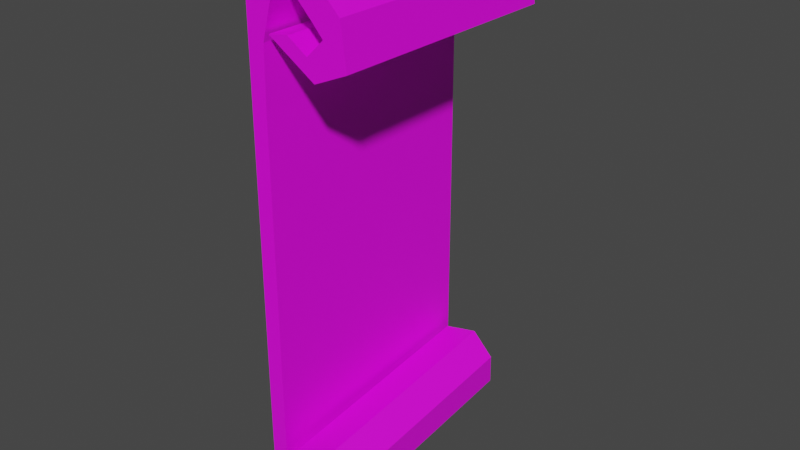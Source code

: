 # Source: ScrollWest.blend  (saved by Blender 2.81.16; exported with 4.5.12 LTS)
import bpy
from mathutils import Matrix  # noqa: F401  (used for matrix-valued properties, if any)

bpy.ops.wm.read_factory_settings(use_empty=True)
scene = bpy.context.scene
scene.name = 'Scene'

# ---- collections
col_collection = bpy.data.collections.new('Collection'); scene.collection.children.link(col_collection)

# ---- images (referenced by path relative to the original .blend; pixels are not part of the script)
import os
ASSET_DIR = os.environ.get("B2B_ASSET_DIR", "")  # directory of the original .blend (textures are referenced by path, not embedded)
HERE = os.path.dirname(os.path.abspath(__file__))  # packed textures are extracted next to this script under _unpacked/

def load_image(name, relpath, width, height, colorspace="sRGB"):
    """Load a texture the original file referenced (path relative to the .blend, or extracted next to this script)."""
    p = next((c for c in (os.path.join(HERE, relpath), os.path.join(ASSET_DIR, relpath)) if relpath and os.path.exists(c)), "")
    if p:
        img = bpy.data.images.load(p, check_existing=True)
        img.name = name
    else:  # same state as the original file: an image datablock whose file is absent (Cycles renders it pink)
        img = bpy.data.images.new(name, width, height)
        img.source = "FILE"
        img.filepath = "//" + (relpath or name)
    img.colorspace_settings.name = colorspace
    return img
img_t_nesw_psd = load_image('T_NESW.psd', 'T_NESW.psd', 1024, 1024, 'sRGB')

# ---- materials (node trees are filled in below, after node groups)
mat_material_001 = bpy.data.materials.new('Material.001')
mat_material_001.use_transparent_shadow = False

# ---- material node trees
mat_material_001.use_nodes = True; mat_material_001.node_tree.nodes.clear()
_N = mat_material_001.node_tree.nodes; _L = mat_material_001.node_tree.links
n0 = _N.new('ShaderNodeOutputMaterial'); n0.name = 'Material Output'; n0.location = (300, 300)
n1 = _N.new('ShaderNodeBsdfPrincipled'); n1.name = 'Principled BSDF'; n1.location = (10, 300)
n1.distribution = 'GGX'
n1.subsurface_method = 'BURLEY'
n1.inputs[3].default_value = 1.45
n1.inputs[27].default_value = (0.0, 0.0, 0.0, 1.0)
n1.inputs[28].default_value = 1.0
n2 = _N.new('ShaderNodeTexImage'); n2.name = 'Image Texture'; n2.location = (-389, 237)
n2.image = img_t_nesw_psd
_L.new(n1.outputs[0], n0.inputs[0])
_L.new(n2.outputs[0], n1.inputs[0])
n0.is_active_output = True

# ---- world
world_world = bpy.data.worlds.new('World'); scene.world = world_world
world_world.use_nodes = True; world_world.node_tree.nodes.clear()
_N = world_world.node_tree.nodes; _L = world_world.node_tree.links
n0 = _N.new('ShaderNodeOutputWorld'); n0.name = 'World Output'; n0.location = (300, 300)
n1 = _N.new('ShaderNodeBackground'); n1.name = 'Background'; n1.location = (10, 300)
n1.inputs[0].default_value = (0.05088, 0.05088, 0.05088, 1.0)
_L.new(n1.outputs[0], n0.inputs[0])
n0.is_active_output = True
world_world.color = (0.05088, 0.05088, 0.05088)
world_world.use_sun_shadow = False
world_world.sun_shadow_jitter_overblur = 0.0

# ---- meshes
me_cube_002 = bpy.data.meshes.new('Cube.002')
me_cube_002.from_pydata([(-0.9999, -1.0, -1.32), (-0.9442, -1.0, 1.329), (-0.9999, 1.0, -1.32), (-0.9442, 1.0, 1.329), (0.9999, -1.0, -1.291), (0.9442, -1.0, 0.6706), (0.9999, 1.0, -1.291), (0.9442, 1.0, 0.6706), (-0.9671, 1.0, -2.144), (-0.9671, -1.0, -2.144), (1.03, 1.0, -2.031), (1.03, -1.0, -2.031), (0.2285, 1.0, -2.27), (0.2285, -1.0, -2.27), (2.219, 1.0, -2.072), (2.219, -1.0, -2.072), (1.89, 1.0, -2.334), (1.89, -1.0, -2.334), (3.869, 1.0, -2.048), (3.869, -1.0, -2.048), (5.006, 0.9793, -2.127), (5.491, -0.9098, -2.278), (4.521, 0.9566, -1.913), (5.006, -0.9325, -2.065), (8.289, 0.9616, -1.918), (8.774, -0.9275, -2.07), (5.734, 0.954, -1.875), (6.22, -0.935, -2.027), (8.479, 0.9384, -1.692), (8.964, -0.9507, -1.844), (5.934, 0.9506, -1.839), (6.419, -0.9385, -1.991), (6.038, 0.9169, -1.512), (6.524, -0.9722, -1.664), (5.054, 0.937, -1.718), (5.54, -0.9521, -1.87), (1.836, 0.9178, -1.57), (2.322, -0.9713, -1.722), (2.767, 0.9333, -1.709), (3.253, -0.9557, -1.861), (-0.498, -1.0, 1.645), (-0.498, 1.0, 1.645), (1.072, 1.0, 1.077), (1.072, -1.0, 1.077), (3.28, -1.0, 1.693), (3.28, 1.0, 1.693), (2.629, 1.0, 1.412), (2.629, -1.0, 1.412), (6.937, -1.0, 1.554), (6.937, 1.0, 1.554), (4.03, 1.0, 1.475), (4.03, -1.0, 1.475), (10.74, -1.0, 1.326), (10.74, 1.0, 1.326), (7.385, 1.0, 1.269), (7.385, -1.0, 1.269), (11.4, -1.0, 1.025), (11.4, 1.0, 1.025), (8.654, 1.0, 1.184), (8.654, -1.0, 1.184), (7.423, -1.0, 0.921), (7.423, 1.0, 0.921), (6.591, 1.0, 1.065), (6.591, -1.0, 1.065), (1.806, -1.0, 1.135), (1.806, 1.0, 1.135), (4.24, 1.0, 1.158), (4.24, -1.0, 1.158)], [], [(0, 1, 3, 2), (2, 3, 7, 6), (6, 7, 5, 4), (4, 5, 1, 0), (4, 0, 9, 11), (7, 3, 41, 42), (10, 11, 15, 14), (2, 6, 10, 8), (0, 2, 8, 9), (6, 4, 11, 10), (15, 13, 17, 19), (9, 8, 12, 13), (11, 9, 13, 15), (8, 10, 14, 12), (18, 19, 23, 22), (12, 14, 18, 16), (14, 15, 19, 18), (13, 12, 16, 17), (22, 23, 27, 26), (17, 16, 20, 21), (19, 17, 21, 23), (16, 18, 22, 20), (27, 25, 29, 31), (21, 20, 24, 25), (23, 21, 25, 27), (20, 22, 26, 24), (30, 31, 35, 34), (24, 26, 30, 28), (26, 27, 31, 30), (25, 24, 28, 29), (33, 32, 36, 37), (29, 28, 32, 33), (31, 29, 33, 35), (28, 30, 34, 32), (36, 38, 39, 37), (35, 33, 37, 39), (32, 34, 38, 36), (34, 35, 39, 38), (43, 42, 46, 47), (5, 7, 42, 43), (3, 1, 40, 41), (1, 5, 43, 40), (44, 47, 51, 48), (41, 40, 44, 45), (40, 43, 47, 44), (42, 41, 45, 46), (50, 49, 53, 54), (46, 45, 49, 50), (47, 46, 50, 51), (45, 44, 48, 49), (52, 55, 59, 56), (51, 50, 54, 55), (49, 48, 52, 53), (48, 51, 55, 52), (59, 58, 62, 63), (54, 53, 57, 58), (55, 54, 58, 59), (53, 52, 56, 57), (63, 62, 66, 67), (57, 56, 60, 61), (56, 59, 63, 60), (58, 57, 61, 62), (66, 65, 64, 67), (61, 60, 64, 65), (60, 63, 67, 64), (62, 61, 65, 66)])
_uv = me_cube_002.uv_layers.new(name='UVMap')
_uv.uv.foreach_set('vector', [0.4113, 0.02785, 0.5187, 0.02785, 0.5187, 0.1353, 0.4113, 0.1353, 0.4113, 0.1353, 0.5187, 0.1353, 0.5187, 0.2427, 0.4113, 0.2427, 0.5991, 0.6031, 0.5991, 0.6965, 0.3038, 0.6965, 0.3038, 0.6031, 0.4113, 0.3501, 0.5187, 0.3501, 0.5187, 0.4576, 0.4113, 0.4576, 0.4113, 0.3501, 0.4113, 0.4576, 0.4113, 0.4576, 0.4113, 0.3501, 0.5187, 0.2427, 0.5187, 0.1353, 0.5187, 0.1353, 0.5187, 0.2427, 0.4113, 0.2427, 0.4113, 0.3501, 0.4113, 0.3501, 0.4113, 0.2427, 0.4113, 0.1353, 0.4113, 0.2427, 0.4113, 0.2427, 0.4113, 0.1353, 0.4113, 0.02785, 0.4113, 0.1353, 0.4113, 0.1353, 0.4113, 0.02785, 0.4168, 0.09895, 0.4168, 0.2064, 0.4168, 0.2064, 0.4168, 0.09895, 0.4113, 0.3501, 0.4113, 0.4576, 0.4113, 0.4576, 0.4113, 0.3501, 0.4113, 0.02785, 0.4113, 0.1353, 0.4113, 0.1353, 0.4113, 0.02785, 0.4113, 0.3501, 0.4113, 0.4576, 0.4113, 0.4576, 0.4113, 0.3501, 0.4113, 0.1353, 0.4113, 0.2427, 0.4113, 0.2427, 0.4113, 0.1353, 0.4113, 0.2427, 0.4113, 0.3501, 0.4113, 0.3501, 0.4113, 0.2427, 0.4113, 0.1353, 0.4113, 0.2427, 0.4113, 0.2427, 0.4113, 0.1353, 0.4113, 0.2427, 0.4113, 0.3501, 0.4113, 0.3501, 0.4113, 0.2427, 0.4113, 0.02785, 0.4113, 0.1353, 0.4113, 0.1353, 0.4113, 0.02785, 0.4113, 0.2427, 0.4113, 0.3501, 0.4113, 0.3501, 0.4113, 0.2427, 0.4113, 0.02785, 0.4113, 0.1353, 0.4113, 0.1353, 0.4113, 0.02785, 0.4113, 0.3501, 0.4113, 0.4576, 0.4113, 0.4576, 0.4113, 0.3501, 0.4113, 0.1353, 0.4113, 0.2427, 0.4113, 0.2427, 0.4113, 0.1353, 0.4113, 0.3501, 0.4113, 0.4576, 0.4113, 0.4576, 0.4113, 0.3501, 0.4113, 0.02785, 0.4113, 0.1353, 0.4113, 0.1353, 0.4113, 0.02785, 0.4113, 0.3501, 0.4113, 0.4576, 0.4113, 0.4576, 0.4113, 0.3501, 0.4113, 0.1353, 0.4113, 0.2427, 0.4113, 0.2427, 0.4113, 0.1353, 0.4113, 0.2427, 0.4113, 0.3501, 0.4113, 0.3501, 0.4113, 0.2427, 0.4113, 0.1353, 0.4113, 0.2427, 0.4113, 0.2427, 0.4113, 0.1353, 0.4113, 0.2427, 0.4113, 0.3501, 0.4113, 0.3501, 0.4113, 0.2427, 0.4113, 0.02785, 0.4113, 0.1353, 0.4113, 0.1353, 0.4113, 0.02785, 0.4113, 0.02785, 0.4113, 0.1353, 0.4113, 0.1353, 0.4113, 0.02785, 0.4113, 0.02785, 0.4113, 0.1353, 0.4113, 0.1353, 0.4113, 0.02785, 0.4113, 0.3501, 0.4113, 0.4576, 0.4113, 0.4576, 0.4113, 0.3501, 0.4113, 0.1353, 0.4113, 0.2427, 0.4113, 0.2427, 0.4113, 0.1353, 0.3039, 0.2427, 0.4113, 0.2427, 0.4113, 0.3501, 0.3039, 0.3501, 0.4113, 0.3501, 0.4113, 0.4576, 0.4113, 0.4576, 0.4113, 0.3501, 0.4113, 0.1353, 0.4113, 0.2427, 0.4113, 0.2427, 0.4113, 0.1353, 0.4113, 0.2427, 0.4113, 0.3501, 0.4113, 0.3501, 0.4113, 0.2427, 0.5187, 0.3501, 0.5187, 0.2427, 0.5187, 0.2427, 0.5187, 0.3501, 0.5187, 0.3501, 0.5187, 0.2427, 0.5187, 0.2427, 0.5187, 0.3501, 0.5187, 0.1353, 0.5187, 0.02785, 0.5187, 0.02785, 0.5187, 0.1353, 0.5187, 0.4576, 0.5187, 0.3501, 0.5187, 0.3501, 0.5187, 0.4576, 0.5187, 0.4576, 0.5187, 0.3501, 0.5187, 0.3501, 0.5187, 0.4576, 0.5187, 0.1353, 0.5187, 0.02785, 0.5187, 0.02785, 0.5187, 0.1353, 0.5187, 0.4576, 0.5187, 0.3501, 0.5187, 0.3501, 0.5187, 0.4576, 0.5187, 0.2427, 0.5187, 0.1353, 0.5187, 0.1353, 0.5187, 0.2427, 0.5187, 0.2427, 0.5187, 0.1353, 0.5187, 0.1353, 0.5187, 0.2427, 0.5187, 0.2427, 0.5187, 0.1353, 0.5187, 0.1353, 0.5187, 0.2427, 0.5187, 0.3501, 0.5187, 0.2427, 0.5187, 0.2427, 0.5187, 0.3501, 0.5187, 0.1353, 0.5187, 0.02785, 0.5187, 0.02785, 0.5187, 0.1353, 0.5187, 0.4576, 0.5187, 0.3501, 0.5187, 0.3501, 0.5187, 0.4576, 0.5187, 0.3501, 0.5187, 0.2427, 0.5187, 0.2427, 0.5187, 0.3501, 0.5187, 0.1353, 0.5187, 0.02785, 0.5187, 0.02785, 0.5187, 0.1353, 0.5187, 0.4576, 0.5187, 0.3501, 0.5187, 0.3501, 0.5187, 0.4576, 0.5187, 0.3501, 0.5187, 0.2427, 0.5187, 0.2427, 0.5187, 0.3501, 0.5187, 0.2427, 0.5187, 0.1353, 0.5187, 0.1353, 0.5187, 0.2427, 0.5187, 0.3501, 0.5187, 0.2427, 0.5187, 0.2427, 0.5187, 0.3501, 0.5187, 0.1353, 0.5187, 0.02785, 0.5187, 0.02785, 0.5187, 0.1353, 0.5187, 0.3501, 0.5187, 0.2427, 0.5187, 0.2427, 0.5187, 0.3501, 0.5187, 0.1353, 0.5187, 0.02785, 0.5187, 0.02785, 0.5187, 0.1353, 0.5187, 0.4576, 0.5187, 0.3501, 0.5187, 0.3501, 0.5187, 0.4576, 0.5187, 0.2427, 0.5187, 0.1353, 0.5187, 0.1353, 0.5187, 0.2427, 0.5187, 0.2427, 0.6261, 0.2427, 0.6261, 0.3501, 0.5187, 0.3501, 0.5187, 0.1353, 0.5187, 0.02785, 0.5187, 0.02785, 0.5187, 0.1353, 0.5187, 0.4576, 0.5187, 0.3501, 0.5187, 0.3501, 0.5187, 0.4576, 0.5187, 0.2427, 0.5187, 0.1353, 0.5187, 0.1353, 0.5187, 0.2427])
me_cube_002.materials.append(mat_material_001)
me_cube_002.use_remesh_fix_poles = True
me_cube_002.use_remesh_preserve_attributes = False
me_cube_002.use_mirror_vertex_groups = False
me_cube_002.update()

# ---- objects
ob_cube = bpy.data.objects.new('Cube', me_cube_002)

# ---- transforms, parenting, visibility, modifiers, constraints
ob_cube.location = (0.03723, -0.0182, 1.528)
ob_cube.scale = (0.06823, 1.0, 1.135)
ob_cube.lineart.crease_threshold = 0.0

# ---- collection membership
col_collection.objects.link(ob_cube)

# ---- scene / render settings (as saved in the file)
scene.frame_start = 1; scene.frame_end = 250; scene.frame_set(1)
scene.render.engine = 'BLENDER_EEVEE_NEXT'
scene.cycles.use_denoising = False
scene.cycles.samples = 128
scene.cycles.sampling_pattern = 'TABULATED_SOBOL'
scene.cycles.use_adaptive_sampling = False
scene.cycles.use_light_tree = False
scene.view_settings.view_transform = 'Filmic'
bpy.context.view_layer.update()

# ---- added for rendering (the .blend has no active camera and no usable light): camera, sun
cam_auto = bpy.data.cameras.new('AutoCamera')
cam_auto.lens = 50.0
cam_auto.sensor_width = 36.0
cam_auto.clip_end = 1000.0
ob_auto_camera = bpy.data.objects.new('AutoCamera', cam_auto)
scene.collection.objects.link(ob_auto_camera)
ob_auto_camera.location = (5.0735, -5.63589, 4.90963)
ob_auto_camera.rotation_euler = (1.09748, -7.21219e-08, 0.694738)
scene.camera = ob_auto_camera
light_auto_sun = bpy.data.lights.new('AutoSun', 'SUN')
light_auto_sun.energy = 3.0
light_auto_sun.angle = 0.0523599
ob_auto_sun = bpy.data.objects.new('AutoSun', light_auto_sun)
scene.collection.objects.link(ob_auto_sun)
ob_auto_sun.rotation_euler = (0.872665, 0.174533, 0.523599)
bpy.context.view_layer.update()
